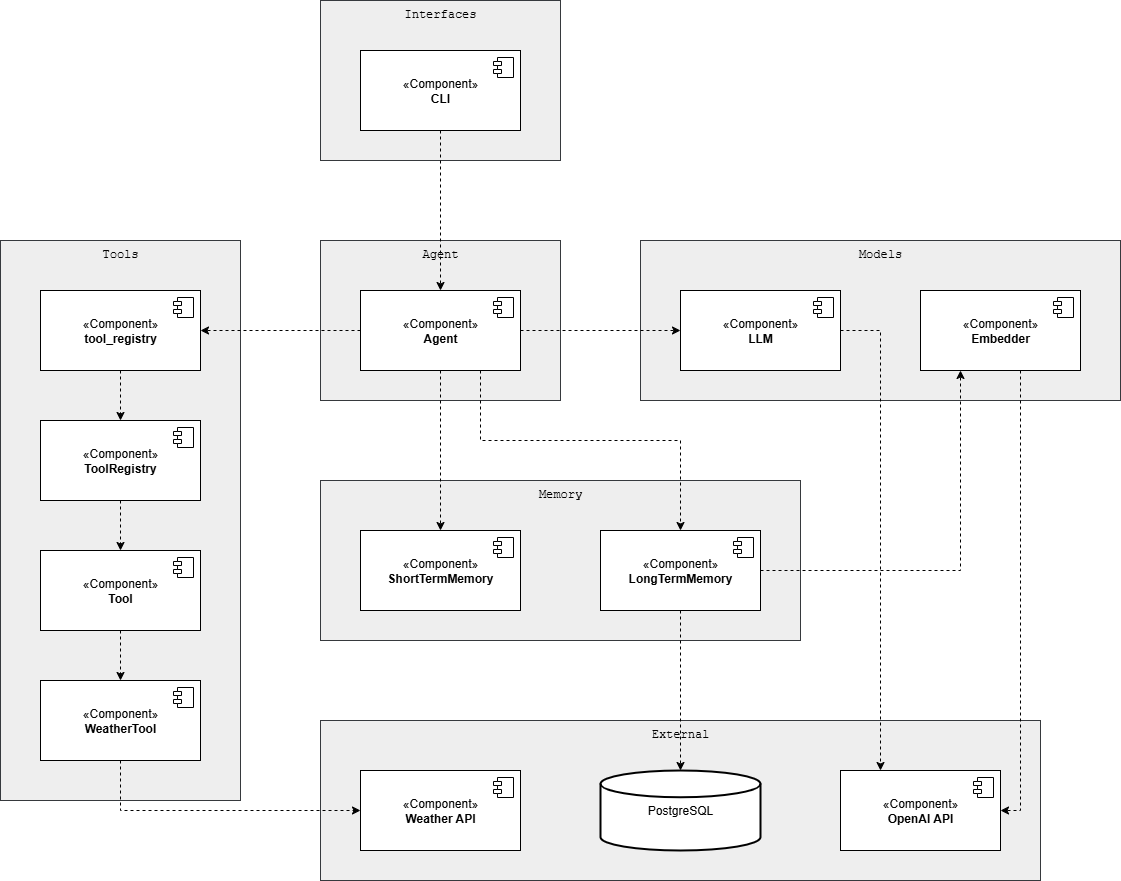

The diagram above was exported from draw.io. Its source (the exported page's mxGraphModel, read from the mxfile embedded in the PNG):
<mxGraphModel dx="2066" dy="1103" grid="1" gridSize="10" guides="1" tooltips="1" connect="1" arrows="1" fold="1" page="1" pageScale="1" pageWidth="850" pageHeight="1100" math="0" shadow="0">
  <root>
    <mxCell id="0" />
    <mxCell id="1" parent="0" />
    <mxCell id="CfrkNK7U9ox-Ngkj-_2T-54" value="" style="group" vertex="1" connectable="0" parent="1">
      <mxGeometry x="320" y="560" width="480" height="160" as="geometry" />
    </mxCell>
    <mxCell id="CfrkNK7U9ox-Ngkj-_2T-10" value="Memory" style="rounded=0;whiteSpace=wrap;html=1;fontFamily=Courier New;verticalAlign=top;fillColor=light-dark(#EEEEEE,#333333);strokeColor=#36393d;" vertex="1" parent="CfrkNK7U9ox-Ngkj-_2T-54">
      <mxGeometry width="480" height="160" as="geometry" />
    </mxCell>
    <mxCell id="CfrkNK7U9ox-Ngkj-_2T-11" value="«Component»&lt;br&gt;&lt;b&gt;ShortTermMemory&lt;/b&gt;" style="html=1;dropTarget=0;whiteSpace=wrap;fillColor=light-dark(#FFFFFF,#666666);" vertex="1" parent="CfrkNK7U9ox-Ngkj-_2T-54">
      <mxGeometry x="40" y="50" width="160" height="80" as="geometry" />
    </mxCell>
    <mxCell id="CfrkNK7U9ox-Ngkj-_2T-12" value="" style="shape=module;jettyWidth=8;jettyHeight=4;fillColor=light-dark(#FFFFFF,#666666);" vertex="1" parent="CfrkNK7U9ox-Ngkj-_2T-11">
      <mxGeometry x="1" width="20" height="20" relative="1" as="geometry">
        <mxPoint x="-27" y="7" as="offset" />
      </mxGeometry>
    </mxCell>
    <mxCell id="CfrkNK7U9ox-Ngkj-_2T-13" value="«Component»&lt;br&gt;&lt;b&gt;LongTermMemory&lt;/b&gt;" style="html=1;dropTarget=0;whiteSpace=wrap;fillColor=light-dark(#FFFFFF,#666666);" vertex="1" parent="CfrkNK7U9ox-Ngkj-_2T-54">
      <mxGeometry x="280" y="50" width="160" height="80" as="geometry" />
    </mxCell>
    <mxCell id="CfrkNK7U9ox-Ngkj-_2T-14" value="" style="shape=module;jettyWidth=8;jettyHeight=4;fillColor=light-dark(#FFFFFF,#666666);" vertex="1" parent="CfrkNK7U9ox-Ngkj-_2T-13">
      <mxGeometry x="1" width="20" height="20" relative="1" as="geometry">
        <mxPoint x="-27" y="7" as="offset" />
      </mxGeometry>
    </mxCell>
    <mxCell id="CfrkNK7U9ox-Ngkj-_2T-1" value="Interfaces" style="rounded=0;whiteSpace=wrap;html=1;fontFamily=Courier New;verticalAlign=top;fillColor=light-dark(#EEEEEE,#333333);strokeColor=#36393d;" vertex="1" parent="1">
      <mxGeometry x="320" y="80" width="240" height="160" as="geometry" />
    </mxCell>
    <mxCell id="CfrkNK7U9ox-Ngkj-_2T-6" value="Agent" style="rounded=0;whiteSpace=wrap;html=1;fontFamily=Courier New;verticalAlign=top;fillColor=light-dark(#EEEEEE,#333333);strokeColor=#36393d;" vertex="1" parent="1">
      <mxGeometry x="320" y="320" width="240" height="160" as="geometry" />
    </mxCell>
    <mxCell id="CfrkNK7U9ox-Ngkj-_2T-15" style="edgeStyle=orthogonalEdgeStyle;rounded=0;orthogonalLoop=1;jettySize=auto;html=1;dashed=1;" edge="1" parent="1" source="CfrkNK7U9ox-Ngkj-_2T-4" target="CfrkNK7U9ox-Ngkj-_2T-7">
      <mxGeometry relative="1" as="geometry" />
    </mxCell>
    <mxCell id="CfrkNK7U9ox-Ngkj-_2T-4" value="«Component»&lt;br&gt;&lt;b&gt;CLI&lt;/b&gt;" style="html=1;dropTarget=0;whiteSpace=wrap;fillColor=light-dark(#FFFFFF,#666666);" vertex="1" parent="1">
      <mxGeometry x="360" y="130" width="160" height="80" as="geometry" />
    </mxCell>
    <mxCell id="CfrkNK7U9ox-Ngkj-_2T-5" value="" style="shape=module;jettyWidth=8;jettyHeight=4;fillColor=light-dark(#FFFFFF,#666666);" vertex="1" parent="CfrkNK7U9ox-Ngkj-_2T-4">
      <mxGeometry x="1" width="20" height="20" relative="1" as="geometry">
        <mxPoint x="-27" y="7" as="offset" />
      </mxGeometry>
    </mxCell>
    <mxCell id="CfrkNK7U9ox-Ngkj-_2T-59" style="edgeStyle=orthogonalEdgeStyle;rounded=0;orthogonalLoop=1;jettySize=auto;html=1;dashed=1;" edge="1" parent="1" source="CfrkNK7U9ox-Ngkj-_2T-7" target="CfrkNK7U9ox-Ngkj-_2T-13">
      <mxGeometry relative="1" as="geometry">
        <Array as="points">
          <mxPoint x="480" y="520" />
          <mxPoint x="680" y="520" />
        </Array>
      </mxGeometry>
    </mxCell>
    <mxCell id="CfrkNK7U9ox-Ngkj-_2T-7" value="«Component»&lt;br&gt;&lt;b&gt;Agent&lt;/b&gt;" style="html=1;dropTarget=0;whiteSpace=wrap;fillColor=light-dark(#FFFFFF,#666666);" vertex="1" parent="1">
      <mxGeometry x="360" y="370" width="160" height="80" as="geometry" />
    </mxCell>
    <mxCell id="CfrkNK7U9ox-Ngkj-_2T-8" value="" style="shape=module;jettyWidth=8;jettyHeight=4;fillColor=light-dark(#FFFFFF,#666666);" vertex="1" parent="CfrkNK7U9ox-Ngkj-_2T-7">
      <mxGeometry x="1" width="20" height="20" relative="1" as="geometry">
        <mxPoint x="-27" y="7" as="offset" />
      </mxGeometry>
    </mxCell>
    <mxCell id="CfrkNK7U9ox-Ngkj-_2T-46" value="External" style="rounded=0;whiteSpace=wrap;html=1;fontFamily=Courier New;verticalAlign=top;fillColor=light-dark(#EEEEEE,#333333);strokeColor=#36393d;" vertex="1" parent="1">
      <mxGeometry x="320" y="800" width="720" height="160" as="geometry" />
    </mxCell>
    <mxCell id="CfrkNK7U9ox-Ngkj-_2T-47" value="«Component»&lt;br&gt;&lt;b&gt;Weather API&lt;/b&gt;" style="html=1;dropTarget=0;whiteSpace=wrap;fillColor=light-dark(#FFFFFF,#666666);" vertex="1" parent="1">
      <mxGeometry x="360" y="850" width="160" height="80" as="geometry" />
    </mxCell>
    <mxCell id="CfrkNK7U9ox-Ngkj-_2T-48" value="" style="shape=module;jettyWidth=8;jettyHeight=4;fillColor=light-dark(#FFFFFF,#666666);" vertex="1" parent="CfrkNK7U9ox-Ngkj-_2T-47">
      <mxGeometry x="1" width="20" height="20" relative="1" as="geometry">
        <mxPoint x="-27" y="7" as="offset" />
      </mxGeometry>
    </mxCell>
    <mxCell id="CfrkNK7U9ox-Ngkj-_2T-49" value="«Component»&lt;br&gt;&lt;b&gt;OpenAI API&lt;/b&gt;" style="html=1;dropTarget=0;whiteSpace=wrap;fillColor=light-dark(#FFFFFF,#666666);" vertex="1" parent="1">
      <mxGeometry x="840" y="850" width="160" height="80" as="geometry" />
    </mxCell>
    <mxCell id="CfrkNK7U9ox-Ngkj-_2T-50" value="" style="shape=module;jettyWidth=8;jettyHeight=4;fillColor=light-dark(#FFFFFF,#666666);" vertex="1" parent="CfrkNK7U9ox-Ngkj-_2T-49">
      <mxGeometry x="1" width="20" height="20" relative="1" as="geometry">
        <mxPoint x="-27" y="7" as="offset" />
      </mxGeometry>
    </mxCell>
    <mxCell id="CfrkNK7U9ox-Ngkj-_2T-53" value="" style="group" vertex="1" connectable="0" parent="1">
      <mxGeometry x="640" y="320" width="480" height="160" as="geometry" />
    </mxCell>
    <mxCell id="CfrkNK7U9ox-Ngkj-_2T-18" value="Models" style="rounded=0;whiteSpace=wrap;html=1;fontFamily=Courier New;verticalAlign=top;fillColor=light-dark(#EEEEEE,#333333);strokeColor=#36393d;" vertex="1" parent="CfrkNK7U9ox-Ngkj-_2T-53">
      <mxGeometry width="480" height="160" as="geometry" />
    </mxCell>
    <mxCell id="CfrkNK7U9ox-Ngkj-_2T-19" value="«Component»&lt;br&gt;&lt;b&gt;LLM&lt;/b&gt;" style="html=1;dropTarget=0;whiteSpace=wrap;fillColor=light-dark(#FFFFFF,#666666);" vertex="1" parent="CfrkNK7U9ox-Ngkj-_2T-53">
      <mxGeometry x="40" y="50" width="160" height="80" as="geometry" />
    </mxCell>
    <mxCell id="CfrkNK7U9ox-Ngkj-_2T-20" value="" style="shape=module;jettyWidth=8;jettyHeight=4;fillColor=light-dark(#FFFFFF,#666666);" vertex="1" parent="CfrkNK7U9ox-Ngkj-_2T-19">
      <mxGeometry x="1" width="20" height="20" relative="1" as="geometry">
        <mxPoint x="-27" y="7" as="offset" />
      </mxGeometry>
    </mxCell>
    <mxCell id="CfrkNK7U9ox-Ngkj-_2T-21" value="«Component»&lt;br&gt;&lt;b&gt;Embedder&lt;/b&gt;" style="html=1;dropTarget=0;whiteSpace=wrap;fillColor=light-dark(#FFFFFF,#666666);" vertex="1" parent="CfrkNK7U9ox-Ngkj-_2T-53">
      <mxGeometry x="280" y="50" width="160" height="80" as="geometry" />
    </mxCell>
    <mxCell id="CfrkNK7U9ox-Ngkj-_2T-22" value="" style="shape=module;jettyWidth=8;jettyHeight=4;fillColor=light-dark(#FFFFFF,#666666);" vertex="1" parent="CfrkNK7U9ox-Ngkj-_2T-21">
      <mxGeometry x="1" width="20" height="20" relative="1" as="geometry">
        <mxPoint x="-27" y="7" as="offset" />
      </mxGeometry>
    </mxCell>
    <mxCell id="CfrkNK7U9ox-Ngkj-_2T-52" value="PostgreSQL" style="strokeWidth=2;html=1;shape=mxgraph.flowchart.database;whiteSpace=wrap;fillColor=light-dark(#FFFFFF,#666666);" vertex="1" parent="1">
      <mxGeometry x="600" y="850" width="160" height="80" as="geometry" />
    </mxCell>
    <mxCell id="CfrkNK7U9ox-Ngkj-_2T-55" value="" style="group" vertex="1" connectable="0" parent="1">
      <mxGeometry y="320" width="240" height="560" as="geometry" />
    </mxCell>
    <mxCell id="CfrkNK7U9ox-Ngkj-_2T-25" value="Tools" style="rounded=0;whiteSpace=wrap;html=1;fontFamily=Courier New;verticalAlign=top;fillColor=light-dark(#EEEEEE,#333333);strokeColor=#36393d;" vertex="1" parent="CfrkNK7U9ox-Ngkj-_2T-55">
      <mxGeometry width="240" height="560" as="geometry" />
    </mxCell>
    <mxCell id="CfrkNK7U9ox-Ngkj-_2T-30" style="edgeStyle=orthogonalEdgeStyle;rounded=0;orthogonalLoop=1;jettySize=auto;html=1;dashed=1;" edge="1" parent="CfrkNK7U9ox-Ngkj-_2T-55" source="CfrkNK7U9ox-Ngkj-_2T-26" target="CfrkNK7U9ox-Ngkj-_2T-28">
      <mxGeometry relative="1" as="geometry" />
    </mxCell>
    <mxCell id="CfrkNK7U9ox-Ngkj-_2T-26" value="«Component»&lt;br&gt;&lt;b&gt;tool_registry&lt;/b&gt;" style="html=1;dropTarget=0;whiteSpace=wrap;fillColor=light-dark(#FFFFFF,#666666);" vertex="1" parent="CfrkNK7U9ox-Ngkj-_2T-55">
      <mxGeometry x="40" y="50" width="160" height="80" as="geometry" />
    </mxCell>
    <mxCell id="CfrkNK7U9ox-Ngkj-_2T-27" value="" style="shape=module;jettyWidth=8;jettyHeight=4;fillColor=light-dark(#FFFFFF,#666666);" vertex="1" parent="CfrkNK7U9ox-Ngkj-_2T-26">
      <mxGeometry x="1" width="20" height="20" relative="1" as="geometry">
        <mxPoint x="-27" y="7" as="offset" />
      </mxGeometry>
    </mxCell>
    <mxCell id="CfrkNK7U9ox-Ngkj-_2T-42" style="edgeStyle=orthogonalEdgeStyle;rounded=0;orthogonalLoop=1;jettySize=auto;html=1;dashed=1;" edge="1" parent="CfrkNK7U9ox-Ngkj-_2T-55" source="CfrkNK7U9ox-Ngkj-_2T-28" target="CfrkNK7U9ox-Ngkj-_2T-36">
      <mxGeometry relative="1" as="geometry" />
    </mxCell>
    <mxCell id="CfrkNK7U9ox-Ngkj-_2T-28" value="«Component»&lt;br&gt;&lt;b&gt;ToolRegistry&lt;/b&gt;" style="html=1;dropTarget=0;whiteSpace=wrap;fillColor=light-dark(#FFFFFF,#666666);" vertex="1" parent="CfrkNK7U9ox-Ngkj-_2T-55">
      <mxGeometry x="40" y="180" width="160" height="80" as="geometry" />
    </mxCell>
    <mxCell id="CfrkNK7U9ox-Ngkj-_2T-29" value="" style="shape=module;jettyWidth=8;jettyHeight=4;fillColor=light-dark(#FFFFFF,#666666);" vertex="1" parent="CfrkNK7U9ox-Ngkj-_2T-28">
      <mxGeometry x="1" width="20" height="20" relative="1" as="geometry">
        <mxPoint x="-27" y="7" as="offset" />
      </mxGeometry>
    </mxCell>
    <mxCell id="CfrkNK7U9ox-Ngkj-_2T-43" style="edgeStyle=orthogonalEdgeStyle;rounded=0;orthogonalLoop=1;jettySize=auto;html=1;dashed=1;" edge="1" parent="CfrkNK7U9ox-Ngkj-_2T-55" source="CfrkNK7U9ox-Ngkj-_2T-36" target="CfrkNK7U9ox-Ngkj-_2T-40">
      <mxGeometry relative="1" as="geometry" />
    </mxCell>
    <mxCell id="CfrkNK7U9ox-Ngkj-_2T-36" value="«Component»&lt;br&gt;&lt;b&gt;Tool&lt;/b&gt;" style="html=1;dropTarget=0;whiteSpace=wrap;fillColor=light-dark(#FFFFFF,#666666);" vertex="1" parent="CfrkNK7U9ox-Ngkj-_2T-55">
      <mxGeometry x="40" y="310" width="160" height="80" as="geometry" />
    </mxCell>
    <mxCell id="CfrkNK7U9ox-Ngkj-_2T-37" value="" style="shape=module;jettyWidth=8;jettyHeight=4;fillColor=light-dark(#FFFFFF,#666666);" vertex="1" parent="CfrkNK7U9ox-Ngkj-_2T-36">
      <mxGeometry x="1" width="20" height="20" relative="1" as="geometry">
        <mxPoint x="-27" y="7" as="offset" />
      </mxGeometry>
    </mxCell>
    <mxCell id="CfrkNK7U9ox-Ngkj-_2T-40" value="«Component»&lt;br&gt;&lt;b&gt;WeatherTool&lt;/b&gt;" style="html=1;dropTarget=0;whiteSpace=wrap;fillColor=light-dark(#FFFFFF,#666666);" vertex="1" parent="CfrkNK7U9ox-Ngkj-_2T-55">
      <mxGeometry x="40" y="440" width="160" height="80" as="geometry" />
    </mxCell>
    <mxCell id="CfrkNK7U9ox-Ngkj-_2T-41" value="" style="shape=module;jettyWidth=8;jettyHeight=4;fillColor=light-dark(#FFFFFF,#666666);" vertex="1" parent="CfrkNK7U9ox-Ngkj-_2T-40">
      <mxGeometry x="1" width="20" height="20" relative="1" as="geometry">
        <mxPoint x="-27" y="7" as="offset" />
      </mxGeometry>
    </mxCell>
    <mxCell id="CfrkNK7U9ox-Ngkj-_2T-57" style="edgeStyle=orthogonalEdgeStyle;rounded=0;orthogonalLoop=1;jettySize=auto;html=1;dashed=1;" edge="1" parent="1" source="CfrkNK7U9ox-Ngkj-_2T-7" target="CfrkNK7U9ox-Ngkj-_2T-19">
      <mxGeometry relative="1" as="geometry" />
    </mxCell>
    <mxCell id="CfrkNK7U9ox-Ngkj-_2T-58" style="edgeStyle=orthogonalEdgeStyle;rounded=0;orthogonalLoop=1;jettySize=auto;html=1;dashed=1;" edge="1" parent="1" source="CfrkNK7U9ox-Ngkj-_2T-7" target="CfrkNK7U9ox-Ngkj-_2T-11">
      <mxGeometry relative="1" as="geometry" />
    </mxCell>
    <mxCell id="CfrkNK7U9ox-Ngkj-_2T-60" style="edgeStyle=orthogonalEdgeStyle;rounded=0;orthogonalLoop=1;jettySize=auto;html=1;dashed=1;" edge="1" parent="1" source="CfrkNK7U9ox-Ngkj-_2T-13" target="CfrkNK7U9ox-Ngkj-_2T-21">
      <mxGeometry relative="1" as="geometry">
        <Array as="points">
          <mxPoint x="960" y="650" />
        </Array>
      </mxGeometry>
    </mxCell>
    <mxCell id="CfrkNK7U9ox-Ngkj-_2T-61" style="edgeStyle=orthogonalEdgeStyle;rounded=0;orthogonalLoop=1;jettySize=auto;html=1;dashed=1;" edge="1" parent="1" source="CfrkNK7U9ox-Ngkj-_2T-13" target="CfrkNK7U9ox-Ngkj-_2T-52">
      <mxGeometry relative="1" as="geometry" />
    </mxCell>
    <mxCell id="CfrkNK7U9ox-Ngkj-_2T-44" style="edgeStyle=orthogonalEdgeStyle;rounded=0;orthogonalLoop=1;jettySize=auto;html=1;dashed=1;" edge="1" parent="1" source="CfrkNK7U9ox-Ngkj-_2T-7" target="CfrkNK7U9ox-Ngkj-_2T-26">
      <mxGeometry relative="1" as="geometry" />
    </mxCell>
    <mxCell id="CfrkNK7U9ox-Ngkj-_2T-51" style="edgeStyle=orthogonalEdgeStyle;rounded=0;orthogonalLoop=1;jettySize=auto;html=1;dashed=1;" edge="1" parent="1" source="CfrkNK7U9ox-Ngkj-_2T-40" target="CfrkNK7U9ox-Ngkj-_2T-47">
      <mxGeometry relative="1" as="geometry">
        <Array as="points">
          <mxPoint x="120" y="890" />
        </Array>
      </mxGeometry>
    </mxCell>
    <mxCell id="CfrkNK7U9ox-Ngkj-_2T-64" style="edgeStyle=orthogonalEdgeStyle;rounded=0;orthogonalLoop=1;jettySize=auto;html=1;dashed=1;" edge="1" parent="1" source="CfrkNK7U9ox-Ngkj-_2T-19" target="CfrkNK7U9ox-Ngkj-_2T-49">
      <mxGeometry relative="1" as="geometry">
        <Array as="points">
          <mxPoint x="880" y="410" />
        </Array>
      </mxGeometry>
    </mxCell>
    <mxCell id="CfrkNK7U9ox-Ngkj-_2T-65" style="edgeStyle=orthogonalEdgeStyle;rounded=0;orthogonalLoop=1;jettySize=auto;html=1;dashed=1;" edge="1" parent="1" source="CfrkNK7U9ox-Ngkj-_2T-21" target="CfrkNK7U9ox-Ngkj-_2T-49">
      <mxGeometry relative="1" as="geometry">
        <Array as="points">
          <mxPoint x="1020" y="890" />
        </Array>
      </mxGeometry>
    </mxCell>
  </root>
</mxGraphModel>